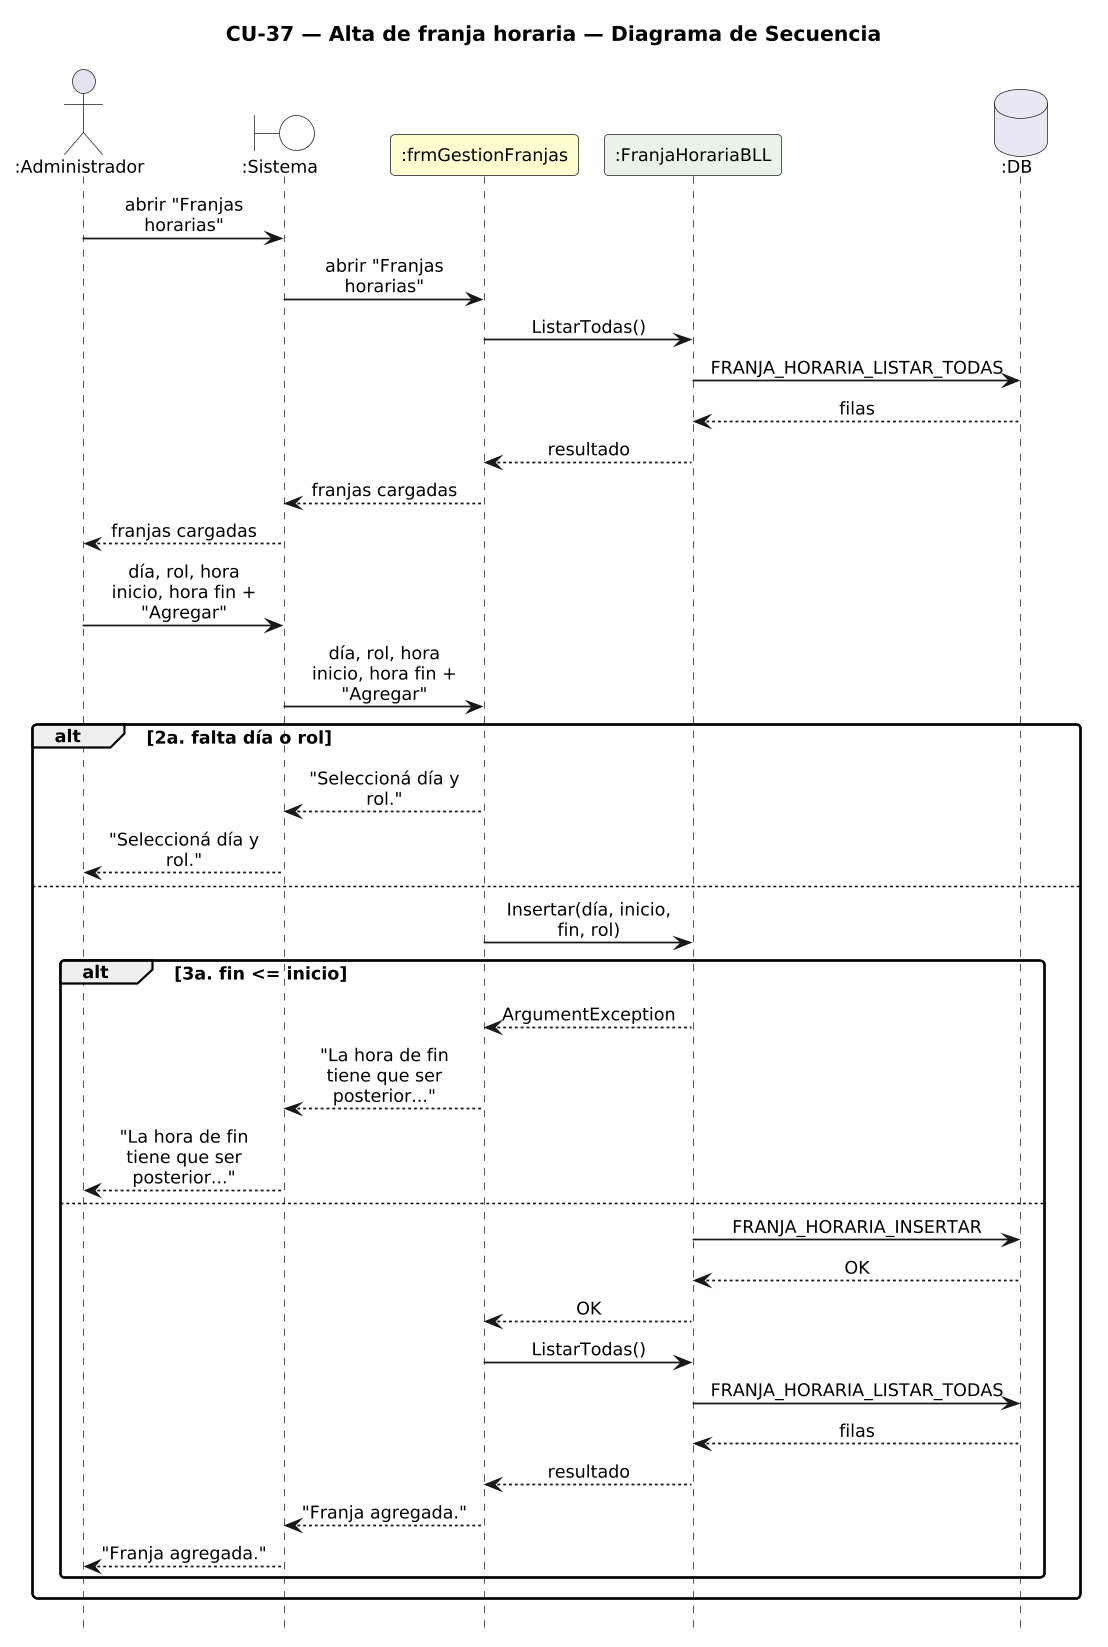

The diagram above was rendered by PlantUML. Its source (embedded in the PNG):
@startuml DiagramaSecuencia_CU37_AltaFranja

title CU-37 — Alta de franja horaria — Diagrama de Secuencia

skinparam shadowing false
skinparam roundcorner 6
skinparam sequenceArrowThickness 1.2
skinparam maxMessageSize 115
skinparam sequenceMessageAlign center
skinparam defaultFontSize 12
skinparam dpi 140
hide footbox

actor ":Administrador" as A
boundary ":Sistema" as SYS #FFFFFF
participant ":frmGestionFranjas" as F #FEFECE
participant ":FranjaHorariaBLL" as FB #E8F4E8
database ":DB" as DB #E8E8F4

A -> SYS : abrir "Franjas horarias"
SYS -> F : abrir "Franjas horarias"
F -> FB : ListarTodas()
FB -> DB : FRANJA_HORARIA_LISTAR_TODAS
DB --> FB : filas
FB --> F : resultado
F --> SYS : franjas cargadas
SYS --> A : franjas cargadas
A -> SYS : día, rol, hora inicio, hora fin + "Agregar"
SYS -> F : día, rol, hora inicio, hora fin + "Agregar"
alt 2a. falta día o rol
  F --> SYS : "Seleccioná día y rol."
  SYS --> A : "Seleccioná día y rol."
else
  F -> FB : Insertar(día, inicio, fin, rol)
  alt 3a. fin <= inicio
    FB --> F : ArgumentException
    F --> SYS : "La hora de fin tiene que ser posterior..."
    SYS --> A : "La hora de fin tiene que ser posterior..."
  else
    FB -> DB : FRANJA_HORARIA_INSERTAR
    DB --> FB : OK
    FB --> F : OK
    F -> FB : ListarTodas()
    FB -> DB : FRANJA_HORARIA_LISTAR_TODAS
    DB --> FB : filas
    FB --> F : resultado
    F --> SYS : "Franja agregada."
    SYS --> A : "Franja agregada."
  end
end

@enduml